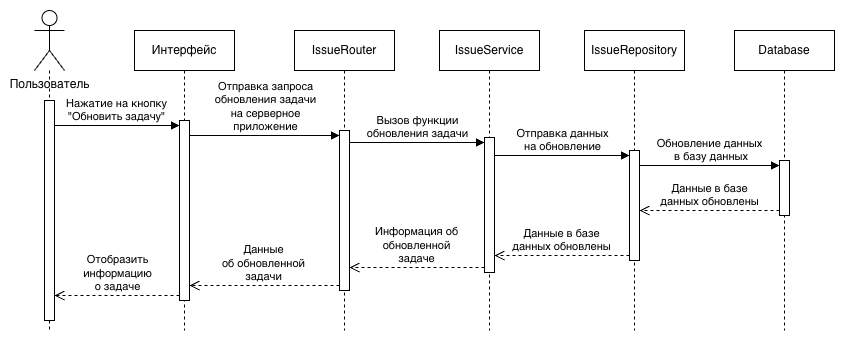

The diagram above was exported from draw.io. Its source (the exported page's mxGraphModel, read from the mxfile embedded in the PNG):
<mxGraphModel dx="1084" dy="839" grid="1" gridSize="10" guides="1" tooltips="1" connect="1" arrows="1" fold="1" page="1" pageScale="1" pageWidth="827" pageHeight="1169" math="0" shadow="0">
  <root>
    <mxCell id="0" />
    <mxCell id="1" parent="0" />
    <mxCell id="SoL5d9QTw7c96ARNS1Y5-25" edge="1" parent="1" source="SoL5d9QTw7c96ARNS1Y5-39" style="html=1;verticalAlign=bottom;endArrow=block;curved=0;rounded=0;entryX=0;entryY=0;entryDx=0;entryDy=5;" target="SoL5d9QTw7c96ARNS1Y5-24" value="Нажатие на кнопку&lt;br&gt;&quot;Обновить задачу&quot;">
      <mxGeometry relative="1" x="0.0043" as="geometry">
        <mxPoint as="offset" />
        <mxPoint x="160" y="515" as="sourcePoint" />
      </mxGeometry>
    </mxCell>
    <mxCell id="SoL5d9QTw7c96ARNS1Y5-26" edge="1" parent="1" source="SoL5d9QTw7c96ARNS1Y5-24" style="html=1;verticalAlign=bottom;endArrow=open;dashed=1;endSize=8;curved=0;rounded=0;exitX=0;exitY=1;exitDx=0;exitDy=-5;" target="SoL5d9QTw7c96ARNS1Y5-39" value="Отобразить&lt;br&gt;информацию&lt;br&gt;&lt;div&gt;о задаче&lt;/div&gt;">
      <mxGeometry relative="1" as="geometry">
        <mxPoint x="160" y="585" as="targetPoint" />
      </mxGeometry>
    </mxCell>
    <mxCell id="SoL5d9QTw7c96ARNS1Y5-28" parent="1" style="shape=umlLifeline;perimeter=lifelinePerimeter;whiteSpace=wrap;html=1;container=1;dropTarget=0;collapsible=0;recursiveResize=0;outlineConnect=0;portConstraint=eastwest;newEdgeStyle={&quot;curved&quot;:0,&quot;rounded&quot;:0};" value="Интерфейс" vertex="1">
      <mxGeometry height="300" width="100" x="240" y="410" as="geometry" />
    </mxCell>
    <mxCell id="SoL5d9QTw7c96ARNS1Y5-24" parent="SoL5d9QTw7c96ARNS1Y5-28" style="html=1;points=[[0,0,0,0,5],[0,1,0,0,-5],[1,0,0,0,5],[1,1,0,0,-5]];perimeter=orthogonalPerimeter;outlineConnect=0;targetShapes=umlLifeline;portConstraint=eastwest;newEdgeStyle={&quot;curved&quot;:0,&quot;rounded&quot;:0};" value="" vertex="1">
      <mxGeometry height="180" width="10" x="45" y="90" as="geometry" />
    </mxCell>
    <mxCell id="SoL5d9QTw7c96ARNS1Y5-29" parent="1" style="shape=umlLifeline;perimeter=lifelinePerimeter;whiteSpace=wrap;html=1;container=1;dropTarget=0;collapsible=0;recursiveResize=0;outlineConnect=0;portConstraint=eastwest;newEdgeStyle={&quot;curved&quot;:0,&quot;rounded&quot;:0};" value="IssueRouter" vertex="1">
      <mxGeometry height="300" width="100" x="400" y="410" as="geometry" />
    </mxCell>
    <mxCell id="SoL5d9QTw7c96ARNS1Y5-41" parent="SoL5d9QTw7c96ARNS1Y5-29" style="html=1;points=[[0,0,0,0,5],[0,1,0,0,-5],[1,0,0,0,5],[1,1,0,0,-5]];perimeter=orthogonalPerimeter;outlineConnect=0;targetShapes=umlLifeline;portConstraint=eastwest;newEdgeStyle={&quot;curved&quot;:0,&quot;rounded&quot;:0};" value="" vertex="1">
      <mxGeometry height="160" width="10" x="45" y="100" as="geometry" />
    </mxCell>
    <mxCell id="SoL5d9QTw7c96ARNS1Y5-33" edge="1" parent="1" source="SoL5d9QTw7c96ARNS1Y5-39" style="edgeStyle=orthogonalEdgeStyle;rounded=0;orthogonalLoop=1;jettySize=auto;html=1;endArrow=none;endFill=0;dashed=1;">
      <mxGeometry relative="1" as="geometry">
        <Array as="points">
          <mxPoint x="155" y="660" />
          <mxPoint x="155" y="660" />
        </Array>
        <mxPoint x="155" y="710" as="targetPoint" />
      </mxGeometry>
    </mxCell>
    <mxCell id="SoL5d9QTw7c96ARNS1Y5-31" parent="1" style="shape=umlActor;verticalLabelPosition=bottom;verticalAlign=top;html=1;" value="Пользователь" vertex="1">
      <mxGeometry height="60" width="30" x="140" y="390" as="geometry" />
    </mxCell>
    <mxCell id="SoL5d9QTw7c96ARNS1Y5-34" parent="1" style="shape=umlLifeline;perimeter=lifelinePerimeter;whiteSpace=wrap;html=1;container=1;dropTarget=0;collapsible=0;recursiveResize=0;outlineConnect=0;portConstraint=eastwest;newEdgeStyle={&quot;curved&quot;:0,&quot;rounded&quot;:0};" value="IssueService" vertex="1">
      <mxGeometry height="300" width="100" x="545" y="410" as="geometry" />
    </mxCell>
    <mxCell id="SoL5d9QTw7c96ARNS1Y5-45" parent="SoL5d9QTw7c96ARNS1Y5-34" style="html=1;points=[[0,0,0,0,5],[0,1,0,0,-5],[1,0,0,0,5],[1,1,0,0,-5]];perimeter=orthogonalPerimeter;outlineConnect=0;targetShapes=umlLifeline;portConstraint=eastwest;newEdgeStyle={&quot;curved&quot;:0,&quot;rounded&quot;:0};" value="" vertex="1">
      <mxGeometry height="135" width="10" x="45" y="107" as="geometry" />
    </mxCell>
    <mxCell id="SoL5d9QTw7c96ARNS1Y5-35" parent="1" style="shape=umlLifeline;perimeter=lifelinePerimeter;whiteSpace=wrap;html=1;container=1;dropTarget=0;collapsible=0;recursiveResize=0;outlineConnect=0;portConstraint=eastwest;newEdgeStyle={&quot;curved&quot;:0,&quot;rounded&quot;:0};" value="IssueRepository" vertex="1">
      <mxGeometry height="300" width="100" x="690" y="410" as="geometry" />
    </mxCell>
    <mxCell id="SoL5d9QTw7c96ARNS1Y5-48" parent="SoL5d9QTw7c96ARNS1Y5-35" style="html=1;points=[[0,0,0,0,5],[0,1,0,0,-5],[1,0,0,0,5],[1,1,0,0,-5]];perimeter=orthogonalPerimeter;outlineConnect=0;targetShapes=umlLifeline;portConstraint=eastwest;newEdgeStyle={&quot;curved&quot;:0,&quot;rounded&quot;:0};" value="" vertex="1">
      <mxGeometry height="110" width="10" x="45" y="120" as="geometry" />
    </mxCell>
    <mxCell id="SoL5d9QTw7c96ARNS1Y5-42" edge="1" parent="1" source="SoL5d9QTw7c96ARNS1Y5-24" style="html=1;verticalAlign=bottom;endArrow=block;curved=0;rounded=0;entryX=0;entryY=0;entryDx=0;entryDy=5;" target="SoL5d9QTw7c96ARNS1Y5-41" value="Отправка запроса&lt;br&gt;обновления задачи&lt;br&gt;&lt;div&gt;на серверное&lt;br&gt;приложение&lt;/div&gt;">
      <mxGeometry relative="1" as="geometry">
        <mxPoint as="offset" />
        <mxPoint x="280" y="535" as="sourcePoint" />
      </mxGeometry>
    </mxCell>
    <mxCell id="SoL5d9QTw7c96ARNS1Y5-43" edge="1" parent="1" source="SoL5d9QTw7c96ARNS1Y5-41" style="html=1;verticalAlign=bottom;endArrow=open;dashed=1;endSize=8;curved=0;rounded=0;exitX=0;exitY=1;exitDx=0;exitDy=-5;" target="SoL5d9QTw7c96ARNS1Y5-24" value="Данные&lt;br&gt;об обновленной&lt;div&gt;задачи&lt;/div&gt;">
      <mxGeometry relative="1" x="0.0039" as="geometry">
        <mxPoint as="offset" />
        <mxPoint x="280" y="605" as="targetPoint" />
      </mxGeometry>
    </mxCell>
    <mxCell id="SoL5d9QTw7c96ARNS1Y5-46" edge="1" parent="1" source="SoL5d9QTw7c96ARNS1Y5-41" style="html=1;verticalAlign=bottom;endArrow=block;curved=0;rounded=0;entryX=0;entryY=0;entryDx=0;entryDy=5;" target="SoL5d9QTw7c96ARNS1Y5-45" value="Вызов функции&lt;br&gt;обновления задачи">
      <mxGeometry relative="1" x="-0.0014" as="geometry">
        <mxPoint as="offset" />
        <mxPoint x="460" y="550" as="sourcePoint" />
      </mxGeometry>
    </mxCell>
    <mxCell id="SoL5d9QTw7c96ARNS1Y5-47" edge="1" parent="1" source="SoL5d9QTw7c96ARNS1Y5-45" style="html=1;verticalAlign=bottom;endArrow=open;dashed=1;endSize=8;curved=0;rounded=0;exitX=0;exitY=1;exitDx=0;exitDy=-5;" target="SoL5d9QTw7c96ARNS1Y5-41" value="Информация об&lt;br&gt;обновленной&lt;br&gt;задаче">
      <mxGeometry relative="1" x="-0.0014" as="geometry">
        <mxPoint as="offset" />
        <mxPoint x="460" y="620" as="targetPoint" />
      </mxGeometry>
    </mxCell>
    <mxCell id="SoL5d9QTw7c96ARNS1Y5-49" edge="1" parent="1" source="SoL5d9QTw7c96ARNS1Y5-45" style="html=1;verticalAlign=bottom;endArrow=block;curved=0;rounded=0;entryX=0;entryY=0;entryDx=0;entryDy=5;" target="SoL5d9QTw7c96ARNS1Y5-48" value="Отправка данных&lt;br&gt;на обновление">
      <mxGeometry relative="1" x="-0.0014" as="geometry">
        <mxPoint as="offset" />
        <mxPoint x="600" y="565" as="sourcePoint" />
      </mxGeometry>
    </mxCell>
    <mxCell id="SoL5d9QTw7c96ARNS1Y5-50" edge="1" parent="1" source="SoL5d9QTw7c96ARNS1Y5-48" style="html=1;verticalAlign=bottom;endArrow=open;dashed=1;endSize=8;curved=0;rounded=0;exitX=0;exitY=1;exitDx=0;exitDy=-5;" target="SoL5d9QTw7c96ARNS1Y5-45" value="Данные в базе&lt;br&gt;данных обновлены">
      <mxGeometry relative="1" x="-0.0014" as="geometry">
        <mxPoint as="offset" />
        <mxPoint x="600" y="635" as="targetPoint" />
      </mxGeometry>
    </mxCell>
    <mxCell id="SoL5d9QTw7c96ARNS1Y5-51" parent="1" style="shape=umlLifeline;perimeter=lifelinePerimeter;whiteSpace=wrap;html=1;container=1;dropTarget=0;collapsible=0;recursiveResize=0;outlineConnect=0;portConstraint=eastwest;newEdgeStyle={&quot;curved&quot;:0,&quot;rounded&quot;:0};" value="Database" vertex="1">
      <mxGeometry height="300" width="100" x="840" y="410" as="geometry" />
    </mxCell>
    <mxCell id="SoL5d9QTw7c96ARNS1Y5-53" parent="SoL5d9QTw7c96ARNS1Y5-51" style="html=1;points=[[0,0,0,0,5],[0,1,0,0,-5],[1,0,0,0,5],[1,1,0,0,-5]];perimeter=orthogonalPerimeter;outlineConnect=0;targetShapes=umlLifeline;portConstraint=eastwest;newEdgeStyle={&quot;curved&quot;:0,&quot;rounded&quot;:0};" value="" vertex="1">
      <mxGeometry height="55" width="10" x="45" y="130" as="geometry" />
    </mxCell>
    <mxCell id="SoL5d9QTw7c96ARNS1Y5-54" edge="1" parent="1" source="SoL5d9QTw7c96ARNS1Y5-48" style="html=1;verticalAlign=bottom;endArrow=block;curved=0;rounded=0;entryX=0;entryY=0;entryDx=0;entryDy=5;" target="SoL5d9QTw7c96ARNS1Y5-53" value="Обновление данных&lt;br&gt;&amp;nbsp;в базу данных">
      <mxGeometry relative="1" x="0.0053" as="geometry">
        <mxPoint as="offset" />
        <mxPoint x="740" y="590" as="sourcePoint" />
      </mxGeometry>
    </mxCell>
    <mxCell id="SoL5d9QTw7c96ARNS1Y5-55" edge="1" parent="1" source="SoL5d9QTw7c96ARNS1Y5-53" style="html=1;verticalAlign=bottom;endArrow=open;dashed=1;endSize=8;curved=0;rounded=0;exitX=0;exitY=1;exitDx=0;exitDy=-5;" target="SoL5d9QTw7c96ARNS1Y5-48" value="Данные в базе&lt;br&gt;данных обновлены">
      <mxGeometry relative="1" as="geometry">
        <mxPoint x="740" y="660" as="targetPoint" />
      </mxGeometry>
    </mxCell>
    <mxCell id="SoL5d9QTw7c96ARNS1Y5-56" edge="1" parent="1" source="SoL5d9QTw7c96ARNS1Y5-31" style="edgeStyle=orthogonalEdgeStyle;rounded=0;orthogonalLoop=1;jettySize=auto;html=1;endArrow=none;endFill=0;dashed=1;" target="SoL5d9QTw7c96ARNS1Y5-39" value="">
      <mxGeometry relative="1" as="geometry">
        <Array as="points">
          <mxPoint x="155" y="510" />
          <mxPoint x="155" y="510" />
        </Array>
        <mxPoint x="155" y="450" as="sourcePoint" />
        <mxPoint x="155" y="820" as="targetPoint" />
      </mxGeometry>
    </mxCell>
    <mxCell id="SoL5d9QTw7c96ARNS1Y5-39" parent="1" style="html=1;points=[[0,0,0,0,5],[0,1,0,0,-5],[1,0,0,0,5],[1,1,0,0,-5]];perimeter=orthogonalPerimeter;outlineConnect=0;targetShapes=umlLifeline;portConstraint=eastwest;newEdgeStyle={&quot;curved&quot;:0,&quot;rounded&quot;:0};" value="" vertex="1">
      <mxGeometry height="220" width="10" x="150" y="480" as="geometry" />
    </mxCell>
  </root>
</mxGraphModel>